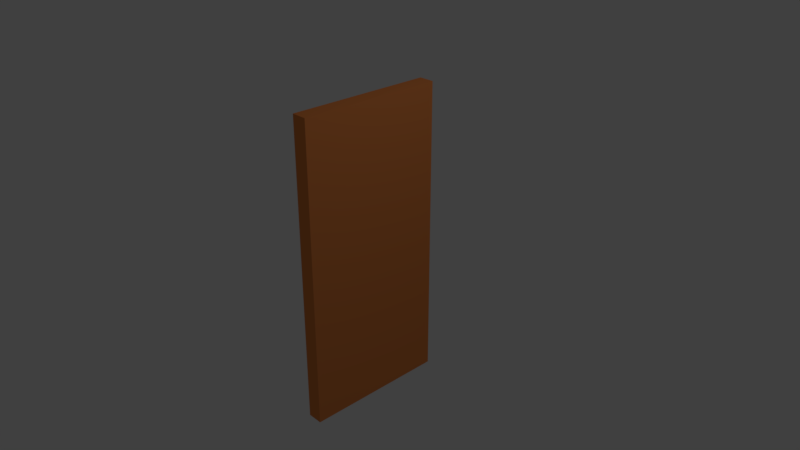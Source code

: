 # Source: door.blend  (saved by Blender 2.79.0; exported with 4.5.12 LTS)
import bpy
from mathutils import Matrix  # noqa: F401  (used for matrix-valued properties, if any)

bpy.ops.wm.read_factory_settings(use_empty=True)
scene = bpy.context.scene
scene.name = 'Scene'

# ---- collections
col_collection_1 = bpy.data.collections.new('Collection 1'); scene.collection.children.link(col_collection_1)

# ---- materials (node trees are filled in below, after node groups)
mat_material = bpy.data.materials.new('Material')
mat_material.alpha_threshold = 0.0
mat_material.use_transparent_shadow = False
mat_material.diffuse_color = (0.8, 0.2525, 0.06827, 1.0)
mat_material.roughness = 0.5
mat_material.line_color = (0.0, 0.0, 0.0, 1.0)

# ---- material node trees

# ---- world
world_world = bpy.data.worlds.new('World'); scene.world = world_world
world_world.color = (0.05088, 0.05088, 0.05088)
world_world.use_sun_shadow = False
world_world.sun_shadow_jitter_overblur = 0.0
world_world.cycles.sampling_method = 'MANUAL'

# ---- cameras
cam_camera = bpy.data.cameras.new('Camera')
cam_camera.clip_end = 100.0
cam_camera.lens = 35.0
cam_camera.sensor_width = 32.0
cam_camera.sensor_height = 18.0
cam_camera.ortho_scale = 7.314
cam_camera.dof.focus_distance = 0.0
cam_camera.dof.aperture_fstop = 128.0

# ---- lights
light_lamp = bpy.data.lights.new('Lamp', 'POINT')
light_lamp.transmission_factor = 0.0
light_lamp.cutoff_distance = 30.0
light_lamp.energy = 100.0
light_lamp.shadow_buffer_clip_start = 1.001
light_lamp.shadow_soft_size = 0.1
light_lamp.shadow_maximum_resolution = 0.006
light_lamp.use_absolute_resolution = True

# ---- meshes
me_cube = bpy.data.meshes.new('Cube')
me_cube.from_pydata([(1.0, 1.0, -1.0), (1.0, -1.0, -1.0), (-1.0, -1.0, -1.0), (-1.0, 1.0, -1.0), (1.0, 1.0, 1.0), (1.0, -1.0, 1.0), (-1.0, -1.0, 1.0), (-1.0, 1.0, 1.0)], [], [(0, 1, 2, 3), (4, 7, 6, 5), (0, 4, 5, 1), (1, 5, 6, 2), (2, 6, 7, 3), (4, 0, 3, 7)])
me_cube.materials.append(mat_material)
me_cube.use_remesh_preserve_volume = False
me_cube.use_remesh_preserve_attributes = False
me_cube.use_mirror_vertex_groups = False
me_cube.update()

# ---- objects
ob_cube = bpy.data.objects.new('Cube', me_cube)
ob_lamp = bpy.data.objects.new('Lamp', light_lamp)
ob_camera = bpy.data.objects.new('Camera', cam_camera)

# ---- transforms, parenting, visibility, modifiers, constraints
ob_cube.location = (0.0, 0.0, 0.0)
ob_cube.scale = (-0.1064, 1.0, -2.106)
ob_cube.lock_rotations_4d = False
ob_cube.empty_display_type = 'ARROWS'
ob_cube.lineart.crease_threshold = 0.0
ob_lamp.location = (4.076, 1.005, 5.904)
ob_lamp.rotation_euler = (0.6503, 0.05522, 1.866)
ob_lamp.lock_rotations_4d = False
ob_lamp.empty_display_type = 'ARROWS'
ob_lamp.color = (0.0, 0.0, 0.0, 0.0)
ob_lamp.lineart.crease_threshold = 0.0
ob_camera.location = (7.481, -6.508, 5.344)
ob_camera.rotation_euler = (1.109, 0.0, 0.8149)
ob_camera.lock_rotations_4d = False
ob_camera.empty_display_type = 'ARROWS'
ob_camera.color = (0.0, 0.0, 0.0, 0.0)
ob_camera.display_type = 'WIRE'
ob_camera.lineart.crease_threshold = 0.0

# ---- collection membership
col_collection_1.objects.link(ob_cube)
col_collection_1.objects.link(ob_lamp)
col_collection_1.objects.link(ob_camera)

# ---- scene / render settings (as saved in the file)
scene.camera = ob_camera
scene.frame_start = 1; scene.frame_end = 250; scene.frame_set(1)
scene.render.engine = 'BLENDER_EEVEE_NEXT'
scene.render.resolution_percentage = 50
scene.render.dither_intensity = 0.0
scene.cycles.use_denoising = False
scene.cycles.samples = 128
scene.cycles.sampling_pattern = 'TABULATED_SOBOL'
scene.cycles.use_adaptive_sampling = False
scene.cycles.use_light_tree = False
scene.cycles.blur_glossy = 0.0
scene.cycles.sample_clamp_indirect = 0.0
scene.view_settings.view_transform = 'Standard'
bpy.context.view_layer.update()
